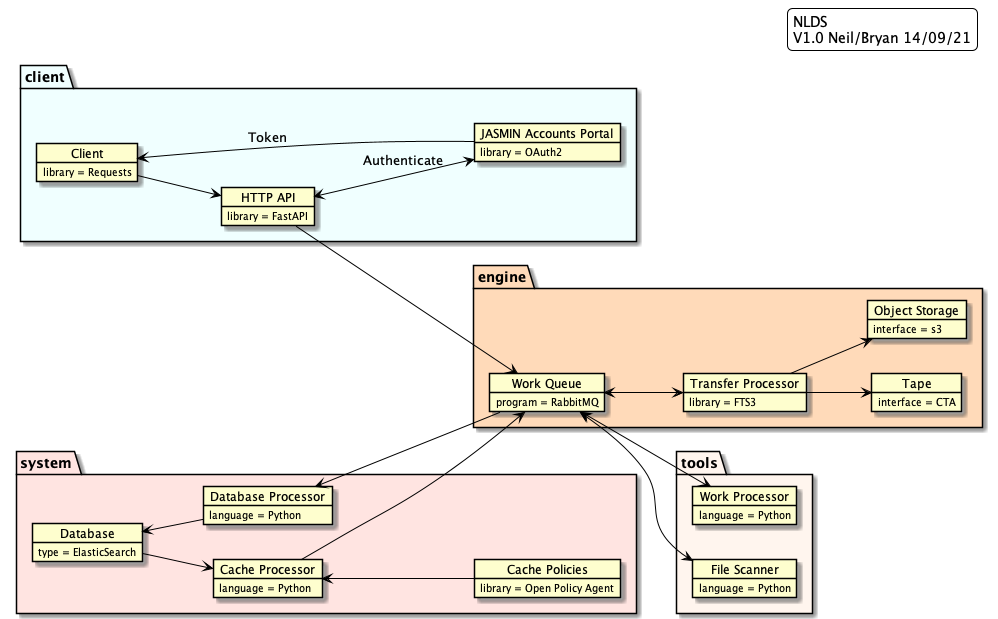

The diagram above was rendered by PlantUML. Its source (embedded in the PNG):
@startuml

left to right direction
skinparam arrowcolor black
skinparam objectbordercolor black
skinparam objectcolor automatic
skinparam legendbackgroundcolor white
legend top right 
    NLDS 
    V1.0 Neil/Bryan 14/09/21
end legend

package client #azure {

object "Client" as client
client : library = Requests

object "HTTP API" as httpapi
httpapi : library = FastAPI

object "JASMIN Accounts Portal" as jasminap
jasminap : library = OAuth2

} 

package engine #peachpuff {

object "Work Queue" as workqueue
workqueue : program = RabbitMQ

object "Transfer Processor" as transproc
transproc : library = FTS3

object "Tape" as tape
tape : interface = CTA

object "Object Storage" as objstore
objstore : interface = s3

}

package tools #seashell {

object "Work Processor" as workproc
workproc : language = Python

object "File Scanner" as filescan
filescan : language = Python

}

package system  #mistyrose {
object "Cache Processor" as cacheproc
cacheproc : language = Python

object "Cache Policies" as cachepol
cachepol : library = Open Policy Agent

object "Database Processor" as dbproc
dbproc : language = Python

object "Database" as db
db : type = ElasticSearch
}


client --> httpapi
client <-- jasminap : Token
httpapi <--> jasminap : Authenticate
httpapi --> workqueue

cacheproc <-- cachepol
workqueue <--> workproc
workqueue <--> transproc
cacheproc --> workqueue
workqueue --> dbproc
workqueue <--> filescan

db <-- dbproc

transproc --> objstore
transproc --> tape

db --> cacheproc



@enduml